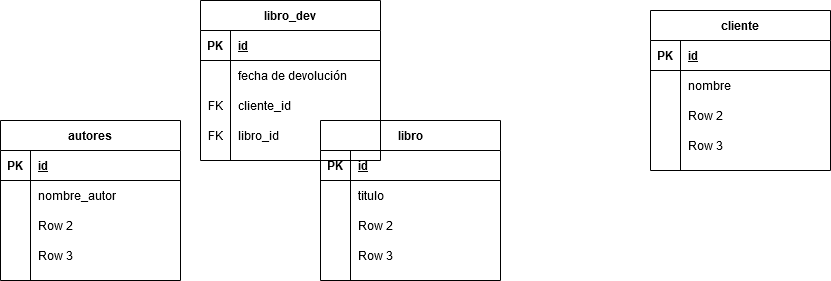

The diagram above was exported from draw.io. Its source (the exported page's mxGraphModel, read from the mxfile embedded in the PNG):
<mxGraphModel dx="1460" dy="682" grid="1" gridSize="10" guides="1" tooltips="1" connect="1" arrows="1" fold="1" page="1" pageScale="1" pageWidth="827" pageHeight="1169" math="0" shadow="0">
  <root>
    <mxCell id="0" />
    <mxCell id="1" parent="0" />
    <mxCell id="90GMCDMHOj9Wh-n0s_sk-1" value="libro" style="shape=table;startSize=30;container=1;collapsible=1;childLayout=tableLayout;fixedRows=1;rowLines=0;fontStyle=1;align=center;resizeLast=1;" vertex="1" parent="1">
      <mxGeometry x="440" y="210" width="180" height="160" as="geometry" />
    </mxCell>
    <mxCell id="90GMCDMHOj9Wh-n0s_sk-2" value="" style="shape=partialRectangle;collapsible=0;dropTarget=0;pointerEvents=0;fillColor=none;top=0;left=0;bottom=1;right=0;points=[[0,0.5],[1,0.5]];portConstraint=eastwest;" vertex="1" parent="90GMCDMHOj9Wh-n0s_sk-1">
      <mxGeometry y="30" width="180" height="30" as="geometry" />
    </mxCell>
    <mxCell id="90GMCDMHOj9Wh-n0s_sk-3" value="PK" style="shape=partialRectangle;connectable=0;fillColor=none;top=0;left=0;bottom=0;right=0;fontStyle=1;overflow=hidden;" vertex="1" parent="90GMCDMHOj9Wh-n0s_sk-2">
      <mxGeometry width="30" height="30" as="geometry" />
    </mxCell>
    <mxCell id="90GMCDMHOj9Wh-n0s_sk-4" value="id" style="shape=partialRectangle;connectable=0;fillColor=none;top=0;left=0;bottom=0;right=0;align=left;spacingLeft=6;fontStyle=5;overflow=hidden;" vertex="1" parent="90GMCDMHOj9Wh-n0s_sk-2">
      <mxGeometry x="30" width="150" height="30" as="geometry" />
    </mxCell>
    <mxCell id="90GMCDMHOj9Wh-n0s_sk-5" value="" style="shape=partialRectangle;collapsible=0;dropTarget=0;pointerEvents=0;fillColor=none;top=0;left=0;bottom=0;right=0;points=[[0,0.5],[1,0.5]];portConstraint=eastwest;" vertex="1" parent="90GMCDMHOj9Wh-n0s_sk-1">
      <mxGeometry y="60" width="180" height="30" as="geometry" />
    </mxCell>
    <mxCell id="90GMCDMHOj9Wh-n0s_sk-6" value="" style="shape=partialRectangle;connectable=0;fillColor=none;top=0;left=0;bottom=0;right=0;editable=1;overflow=hidden;" vertex="1" parent="90GMCDMHOj9Wh-n0s_sk-5">
      <mxGeometry width="30" height="30" as="geometry" />
    </mxCell>
    <mxCell id="90GMCDMHOj9Wh-n0s_sk-7" value="titulo" style="shape=partialRectangle;connectable=0;fillColor=none;top=0;left=0;bottom=0;right=0;align=left;spacingLeft=6;overflow=hidden;" vertex="1" parent="90GMCDMHOj9Wh-n0s_sk-5">
      <mxGeometry x="30" width="150" height="30" as="geometry" />
    </mxCell>
    <mxCell id="90GMCDMHOj9Wh-n0s_sk-8" value="" style="shape=partialRectangle;collapsible=0;dropTarget=0;pointerEvents=0;fillColor=none;top=0;left=0;bottom=0;right=0;points=[[0,0.5],[1,0.5]];portConstraint=eastwest;" vertex="1" parent="90GMCDMHOj9Wh-n0s_sk-1">
      <mxGeometry y="90" width="180" height="30" as="geometry" />
    </mxCell>
    <mxCell id="90GMCDMHOj9Wh-n0s_sk-9" value="" style="shape=partialRectangle;connectable=0;fillColor=none;top=0;left=0;bottom=0;right=0;editable=1;overflow=hidden;" vertex="1" parent="90GMCDMHOj9Wh-n0s_sk-8">
      <mxGeometry width="30" height="30" as="geometry" />
    </mxCell>
    <mxCell id="90GMCDMHOj9Wh-n0s_sk-10" value="Row 2" style="shape=partialRectangle;connectable=0;fillColor=none;top=0;left=0;bottom=0;right=0;align=left;spacingLeft=6;overflow=hidden;" vertex="1" parent="90GMCDMHOj9Wh-n0s_sk-8">
      <mxGeometry x="30" width="150" height="30" as="geometry" />
    </mxCell>
    <mxCell id="90GMCDMHOj9Wh-n0s_sk-11" value="" style="shape=partialRectangle;collapsible=0;dropTarget=0;pointerEvents=0;fillColor=none;top=0;left=0;bottom=0;right=0;points=[[0,0.5],[1,0.5]];portConstraint=eastwest;" vertex="1" parent="90GMCDMHOj9Wh-n0s_sk-1">
      <mxGeometry y="120" width="180" height="30" as="geometry" />
    </mxCell>
    <mxCell id="90GMCDMHOj9Wh-n0s_sk-12" value="" style="shape=partialRectangle;connectable=0;fillColor=none;top=0;left=0;bottom=0;right=0;editable=1;overflow=hidden;" vertex="1" parent="90GMCDMHOj9Wh-n0s_sk-11">
      <mxGeometry width="30" height="30" as="geometry" />
    </mxCell>
    <mxCell id="90GMCDMHOj9Wh-n0s_sk-13" value="Row 3" style="shape=partialRectangle;connectable=0;fillColor=none;top=0;left=0;bottom=0;right=0;align=left;spacingLeft=6;overflow=hidden;" vertex="1" parent="90GMCDMHOj9Wh-n0s_sk-11">
      <mxGeometry x="30" width="150" height="30" as="geometry" />
    </mxCell>
    <mxCell id="90GMCDMHOj9Wh-n0s_sk-14" value="cliente" style="shape=table;startSize=30;container=1;collapsible=1;childLayout=tableLayout;fixedRows=1;rowLines=0;fontStyle=1;align=center;resizeLast=1;" vertex="1" parent="1">
      <mxGeometry x="770" y="100" width="180" height="160" as="geometry" />
    </mxCell>
    <mxCell id="90GMCDMHOj9Wh-n0s_sk-15" value="" style="shape=partialRectangle;collapsible=0;dropTarget=0;pointerEvents=0;fillColor=none;top=0;left=0;bottom=1;right=0;points=[[0,0.5],[1,0.5]];portConstraint=eastwest;" vertex="1" parent="90GMCDMHOj9Wh-n0s_sk-14">
      <mxGeometry y="30" width="180" height="30" as="geometry" />
    </mxCell>
    <mxCell id="90GMCDMHOj9Wh-n0s_sk-16" value="PK" style="shape=partialRectangle;connectable=0;fillColor=none;top=0;left=0;bottom=0;right=0;fontStyle=1;overflow=hidden;" vertex="1" parent="90GMCDMHOj9Wh-n0s_sk-15">
      <mxGeometry width="30" height="30" as="geometry" />
    </mxCell>
    <mxCell id="90GMCDMHOj9Wh-n0s_sk-17" value="id" style="shape=partialRectangle;connectable=0;fillColor=none;top=0;left=0;bottom=0;right=0;align=left;spacingLeft=6;fontStyle=5;overflow=hidden;" vertex="1" parent="90GMCDMHOj9Wh-n0s_sk-15">
      <mxGeometry x="30" width="150" height="30" as="geometry" />
    </mxCell>
    <mxCell id="90GMCDMHOj9Wh-n0s_sk-18" value="" style="shape=partialRectangle;collapsible=0;dropTarget=0;pointerEvents=0;fillColor=none;top=0;left=0;bottom=0;right=0;points=[[0,0.5],[1,0.5]];portConstraint=eastwest;" vertex="1" parent="90GMCDMHOj9Wh-n0s_sk-14">
      <mxGeometry y="60" width="180" height="30" as="geometry" />
    </mxCell>
    <mxCell id="90GMCDMHOj9Wh-n0s_sk-19" value="" style="shape=partialRectangle;connectable=0;fillColor=none;top=0;left=0;bottom=0;right=0;editable=1;overflow=hidden;" vertex="1" parent="90GMCDMHOj9Wh-n0s_sk-18">
      <mxGeometry width="30" height="30" as="geometry" />
    </mxCell>
    <mxCell id="90GMCDMHOj9Wh-n0s_sk-20" value="nombre" style="shape=partialRectangle;connectable=0;fillColor=none;top=0;left=0;bottom=0;right=0;align=left;spacingLeft=6;overflow=hidden;" vertex="1" parent="90GMCDMHOj9Wh-n0s_sk-18">
      <mxGeometry x="30" width="150" height="30" as="geometry" />
    </mxCell>
    <mxCell id="90GMCDMHOj9Wh-n0s_sk-21" value="" style="shape=partialRectangle;collapsible=0;dropTarget=0;pointerEvents=0;fillColor=none;top=0;left=0;bottom=0;right=0;points=[[0,0.5],[1,0.5]];portConstraint=eastwest;" vertex="1" parent="90GMCDMHOj9Wh-n0s_sk-14">
      <mxGeometry y="90" width="180" height="30" as="geometry" />
    </mxCell>
    <mxCell id="90GMCDMHOj9Wh-n0s_sk-22" value="" style="shape=partialRectangle;connectable=0;fillColor=none;top=0;left=0;bottom=0;right=0;editable=1;overflow=hidden;" vertex="1" parent="90GMCDMHOj9Wh-n0s_sk-21">
      <mxGeometry width="30" height="30" as="geometry" />
    </mxCell>
    <mxCell id="90GMCDMHOj9Wh-n0s_sk-23" value="Row 2" style="shape=partialRectangle;connectable=0;fillColor=none;top=0;left=0;bottom=0;right=0;align=left;spacingLeft=6;overflow=hidden;" vertex="1" parent="90GMCDMHOj9Wh-n0s_sk-21">
      <mxGeometry x="30" width="150" height="30" as="geometry" />
    </mxCell>
    <mxCell id="90GMCDMHOj9Wh-n0s_sk-24" value="" style="shape=partialRectangle;collapsible=0;dropTarget=0;pointerEvents=0;fillColor=none;top=0;left=0;bottom=0;right=0;points=[[0,0.5],[1,0.5]];portConstraint=eastwest;" vertex="1" parent="90GMCDMHOj9Wh-n0s_sk-14">
      <mxGeometry y="120" width="180" height="30" as="geometry" />
    </mxCell>
    <mxCell id="90GMCDMHOj9Wh-n0s_sk-25" value="" style="shape=partialRectangle;connectable=0;fillColor=none;top=0;left=0;bottom=0;right=0;editable=1;overflow=hidden;" vertex="1" parent="90GMCDMHOj9Wh-n0s_sk-24">
      <mxGeometry width="30" height="30" as="geometry" />
    </mxCell>
    <mxCell id="90GMCDMHOj9Wh-n0s_sk-26" value="Row 3" style="shape=partialRectangle;connectable=0;fillColor=none;top=0;left=0;bottom=0;right=0;align=left;spacingLeft=6;overflow=hidden;" vertex="1" parent="90GMCDMHOj9Wh-n0s_sk-24">
      <mxGeometry x="30" width="150" height="30" as="geometry" />
    </mxCell>
    <mxCell id="90GMCDMHOj9Wh-n0s_sk-27" value="autores" style="shape=table;startSize=30;container=1;collapsible=1;childLayout=tableLayout;fixedRows=1;rowLines=0;fontStyle=1;align=center;resizeLast=1;" vertex="1" parent="1">
      <mxGeometry x="120" y="210" width="180" height="160" as="geometry" />
    </mxCell>
    <mxCell id="90GMCDMHOj9Wh-n0s_sk-28" value="" style="shape=partialRectangle;collapsible=0;dropTarget=0;pointerEvents=0;fillColor=none;top=0;left=0;bottom=1;right=0;points=[[0,0.5],[1,0.5]];portConstraint=eastwest;" vertex="1" parent="90GMCDMHOj9Wh-n0s_sk-27">
      <mxGeometry y="30" width="180" height="30" as="geometry" />
    </mxCell>
    <mxCell id="90GMCDMHOj9Wh-n0s_sk-29" value="PK" style="shape=partialRectangle;connectable=0;fillColor=none;top=0;left=0;bottom=0;right=0;fontStyle=1;overflow=hidden;" vertex="1" parent="90GMCDMHOj9Wh-n0s_sk-28">
      <mxGeometry width="30" height="30" as="geometry" />
    </mxCell>
    <mxCell id="90GMCDMHOj9Wh-n0s_sk-30" value="id" style="shape=partialRectangle;connectable=0;fillColor=none;top=0;left=0;bottom=0;right=0;align=left;spacingLeft=6;fontStyle=5;overflow=hidden;" vertex="1" parent="90GMCDMHOj9Wh-n0s_sk-28">
      <mxGeometry x="30" width="150" height="30" as="geometry" />
    </mxCell>
    <mxCell id="90GMCDMHOj9Wh-n0s_sk-31" value="" style="shape=partialRectangle;collapsible=0;dropTarget=0;pointerEvents=0;fillColor=none;top=0;left=0;bottom=0;right=0;points=[[0,0.5],[1,0.5]];portConstraint=eastwest;" vertex="1" parent="90GMCDMHOj9Wh-n0s_sk-27">
      <mxGeometry y="60" width="180" height="30" as="geometry" />
    </mxCell>
    <mxCell id="90GMCDMHOj9Wh-n0s_sk-32" value="" style="shape=partialRectangle;connectable=0;fillColor=none;top=0;left=0;bottom=0;right=0;editable=1;overflow=hidden;" vertex="1" parent="90GMCDMHOj9Wh-n0s_sk-31">
      <mxGeometry width="30" height="30" as="geometry" />
    </mxCell>
    <mxCell id="90GMCDMHOj9Wh-n0s_sk-33" value="nombre_autor" style="shape=partialRectangle;connectable=0;fillColor=none;top=0;left=0;bottom=0;right=0;align=left;spacingLeft=6;overflow=hidden;" vertex="1" parent="90GMCDMHOj9Wh-n0s_sk-31">
      <mxGeometry x="30" width="150" height="30" as="geometry" />
    </mxCell>
    <mxCell id="90GMCDMHOj9Wh-n0s_sk-34" value="" style="shape=partialRectangle;collapsible=0;dropTarget=0;pointerEvents=0;fillColor=none;top=0;left=0;bottom=0;right=0;points=[[0,0.5],[1,0.5]];portConstraint=eastwest;" vertex="1" parent="90GMCDMHOj9Wh-n0s_sk-27">
      <mxGeometry y="90" width="180" height="30" as="geometry" />
    </mxCell>
    <mxCell id="90GMCDMHOj9Wh-n0s_sk-35" value="" style="shape=partialRectangle;connectable=0;fillColor=none;top=0;left=0;bottom=0;right=0;editable=1;overflow=hidden;" vertex="1" parent="90GMCDMHOj9Wh-n0s_sk-34">
      <mxGeometry width="30" height="30" as="geometry" />
    </mxCell>
    <mxCell id="90GMCDMHOj9Wh-n0s_sk-36" value="Row 2" style="shape=partialRectangle;connectable=0;fillColor=none;top=0;left=0;bottom=0;right=0;align=left;spacingLeft=6;overflow=hidden;" vertex="1" parent="90GMCDMHOj9Wh-n0s_sk-34">
      <mxGeometry x="30" width="150" height="30" as="geometry" />
    </mxCell>
    <mxCell id="90GMCDMHOj9Wh-n0s_sk-37" value="" style="shape=partialRectangle;collapsible=0;dropTarget=0;pointerEvents=0;fillColor=none;top=0;left=0;bottom=0;right=0;points=[[0,0.5],[1,0.5]];portConstraint=eastwest;" vertex="1" parent="90GMCDMHOj9Wh-n0s_sk-27">
      <mxGeometry y="120" width="180" height="30" as="geometry" />
    </mxCell>
    <mxCell id="90GMCDMHOj9Wh-n0s_sk-38" value="" style="shape=partialRectangle;connectable=0;fillColor=none;top=0;left=0;bottom=0;right=0;editable=1;overflow=hidden;" vertex="1" parent="90GMCDMHOj9Wh-n0s_sk-37">
      <mxGeometry width="30" height="30" as="geometry" />
    </mxCell>
    <mxCell id="90GMCDMHOj9Wh-n0s_sk-39" value="Row 3" style="shape=partialRectangle;connectable=0;fillColor=none;top=0;left=0;bottom=0;right=0;align=left;spacingLeft=6;overflow=hidden;" vertex="1" parent="90GMCDMHOj9Wh-n0s_sk-37">
      <mxGeometry x="30" width="150" height="30" as="geometry" />
    </mxCell>
    <mxCell id="90GMCDMHOj9Wh-n0s_sk-40" value="libro_dev" style="shape=table;startSize=30;container=1;collapsible=1;childLayout=tableLayout;fixedRows=1;rowLines=0;fontStyle=1;align=center;resizeLast=1;" vertex="1" parent="1">
      <mxGeometry x="320" y="90" width="180" height="160" as="geometry" />
    </mxCell>
    <mxCell id="90GMCDMHOj9Wh-n0s_sk-41" value="" style="shape=partialRectangle;collapsible=0;dropTarget=0;pointerEvents=0;fillColor=none;top=0;left=0;bottom=1;right=0;points=[[0,0.5],[1,0.5]];portConstraint=eastwest;" vertex="1" parent="90GMCDMHOj9Wh-n0s_sk-40">
      <mxGeometry y="30" width="180" height="30" as="geometry" />
    </mxCell>
    <mxCell id="90GMCDMHOj9Wh-n0s_sk-42" value="PK" style="shape=partialRectangle;connectable=0;fillColor=none;top=0;left=0;bottom=0;right=0;fontStyle=1;overflow=hidden;" vertex="1" parent="90GMCDMHOj9Wh-n0s_sk-41">
      <mxGeometry width="30" height="30" as="geometry" />
    </mxCell>
    <mxCell id="90GMCDMHOj9Wh-n0s_sk-43" value="id" style="shape=partialRectangle;connectable=0;fillColor=none;top=0;left=0;bottom=0;right=0;align=left;spacingLeft=6;fontStyle=5;overflow=hidden;" vertex="1" parent="90GMCDMHOj9Wh-n0s_sk-41">
      <mxGeometry x="30" width="150" height="30" as="geometry" />
    </mxCell>
    <mxCell id="90GMCDMHOj9Wh-n0s_sk-44" value="" style="shape=partialRectangle;collapsible=0;dropTarget=0;pointerEvents=0;fillColor=none;top=0;left=0;bottom=0;right=0;points=[[0,0.5],[1,0.5]];portConstraint=eastwest;" vertex="1" parent="90GMCDMHOj9Wh-n0s_sk-40">
      <mxGeometry y="60" width="180" height="30" as="geometry" />
    </mxCell>
    <mxCell id="90GMCDMHOj9Wh-n0s_sk-45" value="" style="shape=partialRectangle;connectable=0;fillColor=none;top=0;left=0;bottom=0;right=0;editable=1;overflow=hidden;" vertex="1" parent="90GMCDMHOj9Wh-n0s_sk-44">
      <mxGeometry width="30" height="30" as="geometry" />
    </mxCell>
    <mxCell id="90GMCDMHOj9Wh-n0s_sk-46" value="fecha de devolución" style="shape=partialRectangle;connectable=0;fillColor=none;top=0;left=0;bottom=0;right=0;align=left;spacingLeft=6;overflow=hidden;" vertex="1" parent="90GMCDMHOj9Wh-n0s_sk-44">
      <mxGeometry x="30" width="150" height="30" as="geometry" />
    </mxCell>
    <mxCell id="90GMCDMHOj9Wh-n0s_sk-47" value="" style="shape=partialRectangle;collapsible=0;dropTarget=0;pointerEvents=0;fillColor=none;top=0;left=0;bottom=0;right=0;points=[[0,0.5],[1,0.5]];portConstraint=eastwest;" vertex="1" parent="90GMCDMHOj9Wh-n0s_sk-40">
      <mxGeometry y="90" width="180" height="30" as="geometry" />
    </mxCell>
    <mxCell id="90GMCDMHOj9Wh-n0s_sk-48" value="FK" style="shape=partialRectangle;connectable=0;fillColor=none;top=0;left=0;bottom=0;right=0;editable=1;overflow=hidden;" vertex="1" parent="90GMCDMHOj9Wh-n0s_sk-47">
      <mxGeometry width="30" height="30" as="geometry" />
    </mxCell>
    <mxCell id="90GMCDMHOj9Wh-n0s_sk-49" value="cliente_id" style="shape=partialRectangle;connectable=0;fillColor=none;top=0;left=0;bottom=0;right=0;align=left;spacingLeft=6;overflow=hidden;" vertex="1" parent="90GMCDMHOj9Wh-n0s_sk-47">
      <mxGeometry x="30" width="150" height="30" as="geometry" />
    </mxCell>
    <mxCell id="90GMCDMHOj9Wh-n0s_sk-50" value="" style="shape=partialRectangle;collapsible=0;dropTarget=0;pointerEvents=0;fillColor=none;top=0;left=0;bottom=0;right=0;points=[[0,0.5],[1,0.5]];portConstraint=eastwest;" vertex="1" parent="90GMCDMHOj9Wh-n0s_sk-40">
      <mxGeometry y="120" width="180" height="30" as="geometry" />
    </mxCell>
    <mxCell id="90GMCDMHOj9Wh-n0s_sk-51" value="FK" style="shape=partialRectangle;connectable=0;fillColor=none;top=0;left=0;bottom=0;right=0;editable=1;overflow=hidden;" vertex="1" parent="90GMCDMHOj9Wh-n0s_sk-50">
      <mxGeometry width="30" height="30" as="geometry" />
    </mxCell>
    <mxCell id="90GMCDMHOj9Wh-n0s_sk-52" value="libro_id" style="shape=partialRectangle;connectable=0;fillColor=none;top=0;left=0;bottom=0;right=0;align=left;spacingLeft=6;overflow=hidden;" vertex="1" parent="90GMCDMHOj9Wh-n0s_sk-50">
      <mxGeometry x="30" width="150" height="30" as="geometry" />
    </mxCell>
  </root>
</mxGraphModel>